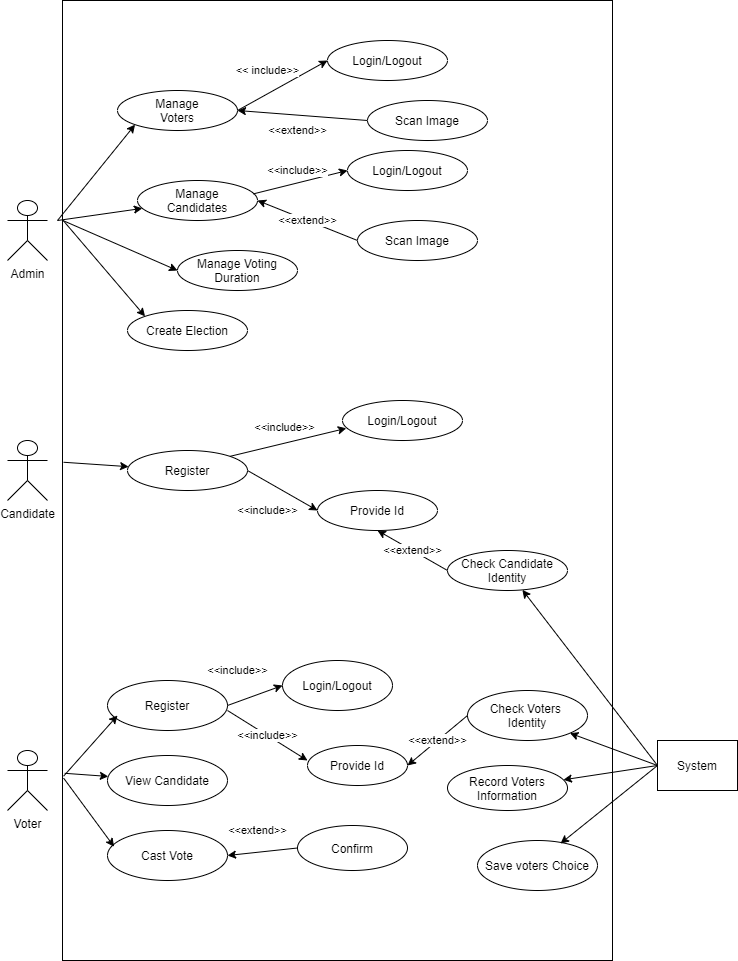

The diagram above was exported from draw.io. Its source (the exported page's mxGraphModel, read from the mxfile embedded in the PNG):
<mxGraphModel dx="1048" dy="548" grid="1" gridSize="10" guides="1" tooltips="1" connect="1" arrows="1" fold="1" page="1" pageScale="1" pageWidth="850" pageHeight="1100" math="0" shadow="0">
  <root>
    <mxCell id="0" />
    <mxCell id="1" parent="0" />
    <mxCell id="VDFinMQie8R1jpU5nZWt-2" value="" style="rounded=0;whiteSpace=wrap;html=1;" vertex="1" parent="1">
      <mxGeometry x="145" y="20" width="550" height="960" as="geometry" />
    </mxCell>
    <mxCell id="VDFinMQie8R1jpU5nZWt-3" value="Admin" style="shape=umlActor;verticalLabelPosition=bottom;verticalAlign=top;html=1;outlineConnect=0;" vertex="1" parent="1">
      <mxGeometry x="90" y="220" width="40" height="60" as="geometry" />
    </mxCell>
    <mxCell id="VDFinMQie8R1jpU5nZWt-5" value="Candidate" style="shape=umlActor;verticalLabelPosition=bottom;verticalAlign=top;html=1;outlineConnect=0;" vertex="1" parent="1">
      <mxGeometry x="90" y="460" width="40" height="60" as="geometry" />
    </mxCell>
    <mxCell id="VDFinMQie8R1jpU5nZWt-6" value="Voter" style="shape=umlActor;verticalLabelPosition=bottom;verticalAlign=top;html=1;outlineConnect=0;" vertex="1" parent="1">
      <mxGeometry x="90" y="770" width="40" height="60" as="geometry" />
    </mxCell>
    <mxCell id="VDFinMQie8R1jpU5nZWt-12" value="Manage&lt;br&gt;Voters" style="ellipse;whiteSpace=wrap;html=1;" vertex="1" parent="1">
      <mxGeometry x="200" y="110" width="120" height="40" as="geometry" />
    </mxCell>
    <mxCell id="VDFinMQie8R1jpU5nZWt-13" value="Manage&lt;br&gt;Candidates" style="ellipse;whiteSpace=wrap;html=1;" vertex="1" parent="1">
      <mxGeometry x="220" y="200" width="120" height="40" as="geometry" />
    </mxCell>
    <mxCell id="VDFinMQie8R1jpU5nZWt-14" value="Manage Voting&lt;br&gt;Duration" style="ellipse;whiteSpace=wrap;html=1;" vertex="1" parent="1">
      <mxGeometry x="260" y="270" width="120" height="40" as="geometry" />
    </mxCell>
    <mxCell id="VDFinMQie8R1jpU5nZWt-16" value="Login/Logout" style="ellipse;whiteSpace=wrap;html=1;" vertex="1" parent="1">
      <mxGeometry x="410" y="60" width="120" height="40" as="geometry" />
    </mxCell>
    <mxCell id="VDFinMQie8R1jpU5nZWt-17" value="Scan Image" style="ellipse;whiteSpace=wrap;html=1;" vertex="1" parent="1">
      <mxGeometry x="450" y="120" width="120" height="40" as="geometry" />
    </mxCell>
    <mxCell id="VDFinMQie8R1jpU5nZWt-18" value="Register" style="ellipse;whiteSpace=wrap;html=1;" vertex="1" parent="1">
      <mxGeometry x="210" y="470" width="120" height="40" as="geometry" />
    </mxCell>
    <mxCell id="VDFinMQie8R1jpU5nZWt-19" value="Register" style="ellipse;whiteSpace=wrap;html=1;" vertex="1" parent="1">
      <mxGeometry x="190" y="700" width="120" height="50" as="geometry" />
    </mxCell>
    <mxCell id="VDFinMQie8R1jpU5nZWt-20" value="View Candidate" style="ellipse;whiteSpace=wrap;html=1;" vertex="1" parent="1">
      <mxGeometry x="190" y="775" width="120" height="50" as="geometry" />
    </mxCell>
    <mxCell id="VDFinMQie8R1jpU5nZWt-21" value="Cast Vote" style="ellipse;whiteSpace=wrap;html=1;" vertex="1" parent="1">
      <mxGeometry x="190" y="850" width="120" height="50" as="geometry" />
    </mxCell>
    <mxCell id="VDFinMQie8R1jpU5nZWt-22" value="Check Voters &lt;br&gt;Identity" style="ellipse;whiteSpace=wrap;html=1;" vertex="1" parent="1">
      <mxGeometry x="550" y="710" width="120" height="50" as="geometry" />
    </mxCell>
    <mxCell id="VDFinMQie8R1jpU5nZWt-23" value="Record Voters&lt;br&gt;Information" style="ellipse;whiteSpace=wrap;html=1;" vertex="1" parent="1">
      <mxGeometry x="530" y="785" width="120" height="45" as="geometry" />
    </mxCell>
    <mxCell id="VDFinMQie8R1jpU5nZWt-24" value="Save voters Choice" style="ellipse;whiteSpace=wrap;html=1;" vertex="1" parent="1">
      <mxGeometry x="560" y="860" width="120" height="50" as="geometry" />
    </mxCell>
    <mxCell id="VDFinMQie8R1jpU5nZWt-25" value="System" style="rounded=0;whiteSpace=wrap;html=1;" vertex="1" parent="1">
      <mxGeometry x="740" y="760" width="80" height="50" as="geometry" />
    </mxCell>
    <mxCell id="VDFinMQie8R1jpU5nZWt-26" value="Login/Logout" style="ellipse;whiteSpace=wrap;html=1;" vertex="1" parent="1">
      <mxGeometry x="365" y="680" width="110" height="50" as="geometry" />
    </mxCell>
    <mxCell id="VDFinMQie8R1jpU5nZWt-28" value="Provide Id" style="ellipse;whiteSpace=wrap;html=1;" vertex="1" parent="1">
      <mxGeometry x="390" y="765" width="100" height="40" as="geometry" />
    </mxCell>
    <mxCell id="VDFinMQie8R1jpU5nZWt-29" value="Confirm" style="ellipse;whiteSpace=wrap;html=1;" vertex="1" parent="1">
      <mxGeometry x="380" y="845" width="110" height="45" as="geometry" />
    </mxCell>
    <mxCell id="VDFinMQie8R1jpU5nZWt-30" value="" style="endArrow=classic;html=1;exitX=0.002;exitY=0.808;exitDx=0;exitDy=0;exitPerimeter=0;" edge="1" parent="1" source="VDFinMQie8R1jpU5nZWt-2">
      <mxGeometry width="50" height="50" relative="1" as="geometry">
        <mxPoint x="150" y="785" as="sourcePoint" />
        <mxPoint x="200" y="735" as="targetPoint" />
      </mxGeometry>
    </mxCell>
    <mxCell id="VDFinMQie8R1jpU5nZWt-32" value="" style="endArrow=classic;html=1;entryX=0.055;entryY=0.324;entryDx=0;entryDy=0;entryPerimeter=0;exitX=0.002;exitY=0.81;exitDx=0;exitDy=0;exitPerimeter=0;" edge="1" parent="1" source="VDFinMQie8R1jpU5nZWt-2" target="VDFinMQie8R1jpU5nZWt-21">
      <mxGeometry width="50" height="50" relative="1" as="geometry">
        <mxPoint x="170" y="820" as="sourcePoint" />
        <mxPoint x="220" y="770" as="targetPoint" />
      </mxGeometry>
    </mxCell>
    <mxCell id="VDFinMQie8R1jpU5nZWt-33" value="" style="endArrow=classic;html=1;exitX=0.004;exitY=0.805;exitDx=0;exitDy=0;exitPerimeter=0;" edge="1" parent="1" source="VDFinMQie8R1jpU5nZWt-2" target="VDFinMQie8R1jpU5nZWt-20">
      <mxGeometry width="50" height="50" relative="1" as="geometry">
        <mxPoint x="380" y="800" as="sourcePoint" />
        <mxPoint x="430" y="750" as="targetPoint" />
      </mxGeometry>
    </mxCell>
    <mxCell id="VDFinMQie8R1jpU5nZWt-34" value="" style="endArrow=classic;html=1;exitX=0;exitY=0.5;exitDx=0;exitDy=0;entryX=1;entryY=1;entryDx=0;entryDy=0;" edge="1" parent="1" source="VDFinMQie8R1jpU5nZWt-25" target="VDFinMQie8R1jpU5nZWt-22">
      <mxGeometry width="50" height="50" relative="1" as="geometry">
        <mxPoint x="380" y="800" as="sourcePoint" />
        <mxPoint x="430" y="750" as="targetPoint" />
      </mxGeometry>
    </mxCell>
    <mxCell id="VDFinMQie8R1jpU5nZWt-35" value="" style="endArrow=classic;html=1;exitX=0;exitY=0.5;exitDx=0;exitDy=0;" edge="1" parent="1" source="VDFinMQie8R1jpU5nZWt-25" target="VDFinMQie8R1jpU5nZWt-23">
      <mxGeometry width="50" height="50" relative="1" as="geometry">
        <mxPoint x="380" y="800" as="sourcePoint" />
        <mxPoint x="430" y="750" as="targetPoint" />
      </mxGeometry>
    </mxCell>
    <mxCell id="VDFinMQie8R1jpU5nZWt-36" value="" style="endArrow=classic;html=1;exitX=0;exitY=0.5;exitDx=0;exitDy=0;entryX=0.692;entryY=0.06;entryDx=0;entryDy=0;entryPerimeter=0;" edge="1" parent="1" source="VDFinMQie8R1jpU5nZWt-25" target="VDFinMQie8R1jpU5nZWt-24">
      <mxGeometry width="50" height="50" relative="1" as="geometry">
        <mxPoint x="380" y="800" as="sourcePoint" />
        <mxPoint x="430" y="750" as="targetPoint" />
      </mxGeometry>
    </mxCell>
    <mxCell id="VDFinMQie8R1jpU5nZWt-37" value="" style="endArrow=classic;html=1;entryX=0;entryY=1;entryDx=0;entryDy=0;" edge="1" parent="1" target="VDFinMQie8R1jpU5nZWt-12">
      <mxGeometry width="50" height="50" relative="1" as="geometry">
        <mxPoint x="140" y="240" as="sourcePoint" />
        <mxPoint x="430" y="250" as="targetPoint" />
      </mxGeometry>
    </mxCell>
    <mxCell id="VDFinMQie8R1jpU5nZWt-38" value="" style="endArrow=classic;html=1;" edge="1" parent="1" target="VDFinMQie8R1jpU5nZWt-13">
      <mxGeometry width="50" height="50" relative="1" as="geometry">
        <mxPoint x="140" y="240" as="sourcePoint" />
        <mxPoint x="430" y="250" as="targetPoint" />
      </mxGeometry>
    </mxCell>
    <mxCell id="VDFinMQie8R1jpU5nZWt-39" value="" style="endArrow=classic;html=1;entryX=0;entryY=0.5;entryDx=0;entryDy=0;exitX=0;exitY=0.229;exitDx=0;exitDy=0;exitPerimeter=0;" edge="1" parent="1" source="VDFinMQie8R1jpU5nZWt-2" target="VDFinMQie8R1jpU5nZWt-14">
      <mxGeometry width="50" height="50" relative="1" as="geometry">
        <mxPoint x="150" y="240" as="sourcePoint" />
        <mxPoint x="430" y="250" as="targetPoint" />
        <Array as="points" />
      </mxGeometry>
    </mxCell>
    <mxCell id="VDFinMQie8R1jpU5nZWt-40" value="" style="endArrow=classic;html=1;exitX=0.002;exitY=0.481;exitDx=0;exitDy=0;exitPerimeter=0;" edge="1" parent="1" source="VDFinMQie8R1jpU5nZWt-2" target="VDFinMQie8R1jpU5nZWt-18">
      <mxGeometry width="50" height="50" relative="1" as="geometry">
        <mxPoint x="380" y="600" as="sourcePoint" />
        <mxPoint x="430" y="550" as="targetPoint" />
      </mxGeometry>
    </mxCell>
    <mxCell id="VDFinMQie8R1jpU5nZWt-41" value="&amp;lt;&amp;lt;include&amp;gt;&amp;gt;" style="endArrow=classic;html=1;exitX=1;exitY=0.5;exitDx=0;exitDy=0;entryX=0;entryY=0.5;entryDx=0;entryDy=0;" edge="1" parent="1" source="VDFinMQie8R1jpU5nZWt-19" target="VDFinMQie8R1jpU5nZWt-26">
      <mxGeometry x="-0.2701" y="29" width="50" height="50" relative="1" as="geometry">
        <mxPoint x="380" y="1000" as="sourcePoint" />
        <mxPoint x="430" y="950" as="targetPoint" />
        <mxPoint y="-1" as="offset" />
      </mxGeometry>
    </mxCell>
    <mxCell id="VDFinMQie8R1jpU5nZWt-42" value="&amp;lt;&amp;lt;include&amp;gt;&amp;gt;" style="endArrow=classic;html=1;" edge="1" parent="1">
      <mxGeometry width="50" height="50" relative="1" as="geometry">
        <mxPoint x="310" y="730" as="sourcePoint" />
        <mxPoint x="390" y="780" as="targetPoint" />
      </mxGeometry>
    </mxCell>
    <mxCell id="VDFinMQie8R1jpU5nZWt-43" value="&amp;lt;&amp;lt;extend&amp;gt;&amp;gt;" style="endArrow=classic;html=1;entryX=1;entryY=0.5;entryDx=0;entryDy=0;exitX=0;exitY=0.5;exitDx=0;exitDy=0;" edge="1" parent="1" source="VDFinMQie8R1jpU5nZWt-22" target="VDFinMQie8R1jpU5nZWt-28">
      <mxGeometry width="50" height="50" relative="1" as="geometry">
        <mxPoint x="380" y="860" as="sourcePoint" />
        <mxPoint x="430" y="810" as="targetPoint" />
      </mxGeometry>
    </mxCell>
    <mxCell id="VDFinMQie8R1jpU5nZWt-44" value="&amp;lt;&amp;lt;extend&amp;gt;&amp;gt;" style="endArrow=classic;html=1;entryX=1;entryY=0.5;entryDx=0;entryDy=0;exitX=0;exitY=0.5;exitDx=0;exitDy=0;" edge="1" parent="1" source="VDFinMQie8R1jpU5nZWt-29" target="VDFinMQie8R1jpU5nZWt-21">
      <mxGeometry x="0.0769" y="-22" width="50" height="50" relative="1" as="geometry">
        <mxPoint x="380" y="860" as="sourcePoint" />
        <mxPoint x="430" y="810" as="targetPoint" />
        <mxPoint as="offset" />
      </mxGeometry>
    </mxCell>
    <mxCell id="VDFinMQie8R1jpU5nZWt-45" value="&amp;lt;&amp;lt; include&amp;gt;&amp;gt;" style="endArrow=classic;html=1;exitX=1;exitY=0.5;exitDx=0;exitDy=0;entryX=0;entryY=0.5;entryDx=0;entryDy=0;" edge="1" parent="1" source="VDFinMQie8R1jpU5nZWt-12" target="VDFinMQie8R1jpU5nZWt-16">
      <mxGeometry x="-0.1132" y="20" width="50" height="50" relative="1" as="geometry">
        <mxPoint x="380" y="360" as="sourcePoint" />
        <mxPoint x="430" y="310" as="targetPoint" />
        <mxPoint as="offset" />
      </mxGeometry>
    </mxCell>
    <mxCell id="VDFinMQie8R1jpU5nZWt-46" value="&amp;lt;&amp;lt;extend&amp;gt;&amp;gt;" style="endArrow=classic;html=1;exitX=0;exitY=0.5;exitDx=0;exitDy=0;entryX=1;entryY=0.5;entryDx=0;entryDy=0;" edge="1" parent="1" source="VDFinMQie8R1jpU5nZWt-17" target="VDFinMQie8R1jpU5nZWt-12">
      <mxGeometry x="0.0588" y="15" width="50" height="50" relative="1" as="geometry">
        <mxPoint x="380" y="360" as="sourcePoint" />
        <mxPoint x="309" y="168" as="targetPoint" />
        <mxPoint as="offset" />
      </mxGeometry>
    </mxCell>
    <mxCell id="VDFinMQie8R1jpU5nZWt-47" value="Create Election" style="ellipse;whiteSpace=wrap;html=1;" vertex="1" parent="1">
      <mxGeometry x="210" y="330" width="120" height="40" as="geometry" />
    </mxCell>
    <mxCell id="VDFinMQie8R1jpU5nZWt-48" value="" style="endArrow=classic;html=1;entryX=0;entryY=0;entryDx=0;entryDy=0;exitX=0.001;exitY=0.229;exitDx=0;exitDy=0;exitPerimeter=0;" edge="1" parent="1" source="VDFinMQie8R1jpU5nZWt-2" target="VDFinMQie8R1jpU5nZWt-47">
      <mxGeometry width="50" height="50" relative="1" as="geometry">
        <mxPoint x="150" y="240" as="sourcePoint" />
        <mxPoint x="430" y="210" as="targetPoint" />
      </mxGeometry>
    </mxCell>
    <mxCell id="VDFinMQie8R1jpU5nZWt-49" value="Login/Logout" style="ellipse;whiteSpace=wrap;html=1;" vertex="1" parent="1">
      <mxGeometry x="430" y="170" width="120" height="40" as="geometry" />
    </mxCell>
    <mxCell id="VDFinMQie8R1jpU5nZWt-50" value="Scan Image" style="ellipse;whiteSpace=wrap;html=1;" vertex="1" parent="1">
      <mxGeometry x="440" y="240" width="120" height="40" as="geometry" />
    </mxCell>
    <mxCell id="VDFinMQie8R1jpU5nZWt-51" value="&amp;lt;&amp;lt;include&amp;gt;&amp;gt;" style="endArrow=classic;html=1;exitX=0.965;exitY=0.335;exitDx=0;exitDy=0;exitPerimeter=0;entryX=0;entryY=0.5;entryDx=0;entryDy=0;" edge="1" parent="1" source="VDFinMQie8R1jpU5nZWt-13" target="VDFinMQie8R1jpU5nZWt-49">
      <mxGeometry x="0.0001" y="12" width="50" height="50" relative="1" as="geometry">
        <mxPoint x="380" y="260" as="sourcePoint" />
        <mxPoint x="430" y="210" as="targetPoint" />
        <mxPoint as="offset" />
      </mxGeometry>
    </mxCell>
    <mxCell id="VDFinMQie8R1jpU5nZWt-52" value="&amp;lt;&amp;lt;extend&amp;gt;&amp;gt;" style="endArrow=classic;html=1;exitX=0;exitY=0.5;exitDx=0;exitDy=0;" edge="1" parent="1" source="VDFinMQie8R1jpU5nZWt-50">
      <mxGeometry width="50" height="50" relative="1" as="geometry">
        <mxPoint x="380" y="260" as="sourcePoint" />
        <mxPoint x="340" y="220" as="targetPoint" />
      </mxGeometry>
    </mxCell>
    <mxCell id="VDFinMQie8R1jpU5nZWt-53" value="Login/Logout" style="ellipse;whiteSpace=wrap;html=1;" vertex="1" parent="1">
      <mxGeometry x="425" y="420" width="120" height="40" as="geometry" />
    </mxCell>
    <mxCell id="VDFinMQie8R1jpU5nZWt-54" value="Provide Id" style="ellipse;whiteSpace=wrap;html=1;" vertex="1" parent="1">
      <mxGeometry x="400" y="510" width="120" height="40" as="geometry" />
    </mxCell>
    <mxCell id="VDFinMQie8R1jpU5nZWt-55" value="&amp;lt;&amp;lt;include&amp;gt;&amp;gt;" style="endArrow=classic;html=1;exitX=1;exitY=0;exitDx=0;exitDy=0;entryX=0.032;entryY=0.695;entryDx=0;entryDy=0;entryPerimeter=0;" edge="1" parent="1" source="VDFinMQie8R1jpU5nZWt-18" target="VDFinMQie8R1jpU5nZWt-53">
      <mxGeometry x="0.0075" y="15" width="50" height="50" relative="1" as="geometry">
        <mxPoint x="350" y="640" as="sourcePoint" />
        <mxPoint x="400" y="590" as="targetPoint" />
        <mxPoint as="offset" />
      </mxGeometry>
    </mxCell>
    <mxCell id="VDFinMQie8R1jpU5nZWt-56" value="&amp;lt;&amp;lt;include&amp;gt;&amp;gt;" style="endArrow=classic;html=1;exitX=1;exitY=0.5;exitDx=0;exitDy=0;entryX=0;entryY=0.5;entryDx=0;entryDy=0;" edge="1" parent="1" source="VDFinMQie8R1jpU5nZWt-18" target="VDFinMQie8R1jpU5nZWt-54">
      <mxGeometry x="-0.0769" y="-25" width="50" height="50" relative="1" as="geometry">
        <mxPoint x="350" y="640" as="sourcePoint" />
        <mxPoint x="400" y="590" as="targetPoint" />
        <mxPoint as="offset" />
      </mxGeometry>
    </mxCell>
    <mxCell id="VDFinMQie8R1jpU5nZWt-57" value="Check Candidate Identity" style="ellipse;whiteSpace=wrap;html=1;" vertex="1" parent="1">
      <mxGeometry x="530" y="570" width="120" height="40" as="geometry" />
    </mxCell>
    <mxCell id="VDFinMQie8R1jpU5nZWt-58" value="" style="endArrow=classic;html=1;exitX=0;exitY=0.5;exitDx=0;exitDy=0;" edge="1" parent="1" source="VDFinMQie8R1jpU5nZWt-25" target="VDFinMQie8R1jpU5nZWt-57">
      <mxGeometry width="50" height="50" relative="1" as="geometry">
        <mxPoint x="350" y="640" as="sourcePoint" />
        <mxPoint x="640" y="669" as="targetPoint" />
      </mxGeometry>
    </mxCell>
    <mxCell id="VDFinMQie8R1jpU5nZWt-59" value="&amp;lt;&amp;lt;extend&amp;gt;&amp;gt;" style="endArrow=classic;html=1;exitX=0;exitY=0.5;exitDx=0;exitDy=0;entryX=0.5;entryY=1;entryDx=0;entryDy=0;" edge="1" parent="1" source="VDFinMQie8R1jpU5nZWt-57" target="VDFinMQie8R1jpU5nZWt-54">
      <mxGeometry width="50" height="50" relative="1" as="geometry">
        <mxPoint x="350" y="630" as="sourcePoint" />
        <mxPoint x="400" y="580" as="targetPoint" />
      </mxGeometry>
    </mxCell>
  </root>
</mxGraphModel>